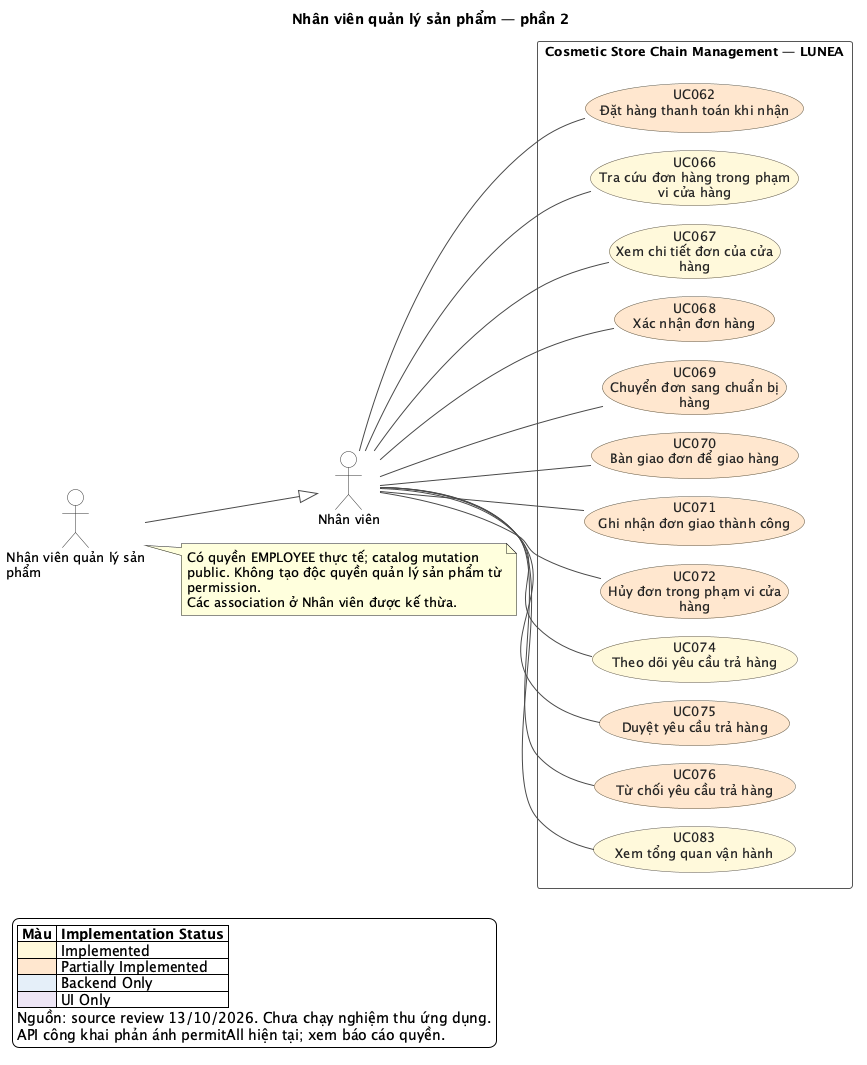

The diagram above was rendered by PlantUML. Its source (embedded in the PNG):
@startuml
!pragma layout smetana
left to right direction
skinparam backgroundColor #FFFFFF
skinparam shadowing false
skinparam defaultFontName SansSerif
skinparam defaultFontSize 13
skinparam ArrowColor #4A4A4A
skinparam ArrowThickness 1
skinparam actorStyle stickman
skinparam actorBackgroundColor #FFFFFF
skinparam actorBorderColor #333333
skinparam usecaseBorderColor #5C5544
skinparam usecaseFontColor #252525
skinparam rectangleBorderColor #565656
skinparam rectangleBackgroundColor #FFFFFF
skinparam nodesep 32
skinparam ranksep 70
title Nhân viên quản lý sản phẩm — phần 2
actor "Nhân viên quản lý sản\nphẩm" as A_PRODUCT_MANAGER
actor "Nhân viên" as A_EMPLOYEE
A_PRODUCT_MANAGER --|> A_EMPLOYEE
rectangle "Cosmetic Store Chain Management — LUNEA" as SYSTEM {
  usecase "UC062\nĐặt hàng thanh toán khi nhận" as UC062 #FFE7CE
  usecase "UC066\nTra cứu đơn hàng trong phạm\nvi cửa hàng" as UC066 #FFF8DB
  usecase "UC067\nXem chi tiết đơn của cửa\nhàng" as UC067 #FFF8DB
  usecase "UC068\nXác nhận đơn hàng" as UC068 #FFE7CE
  usecase "UC069\nChuyển đơn sang chuẩn bị\nhàng" as UC069 #FFE7CE
  usecase "UC070\nBàn giao đơn để giao hàng" as UC070 #FFE7CE
  usecase "UC071\nGhi nhận đơn giao thành công" as UC071 #FFE7CE
  usecase "UC072\nHủy đơn trong phạm vi cửa\nhàng" as UC072 #FFE7CE
  usecase "UC074\nTheo dõi yêu cầu trả hàng" as UC074 #FFF8DB
  usecase "UC075\nDuyệt yêu cầu trả hàng" as UC075 #FFE7CE
  usecase "UC076\nTừ chối yêu cầu trả hàng" as UC076 #FFE7CE
  usecase "UC083\nXem tổng quan vận hành" as UC083 #FFF8DB
}
A_EMPLOYEE -- UC062
A_EMPLOYEE -- UC066
A_EMPLOYEE -- UC067
A_EMPLOYEE -- UC068
A_EMPLOYEE -- UC069
A_EMPLOYEE -- UC070
A_EMPLOYEE -- UC071
A_EMPLOYEE -- UC072
A_EMPLOYEE -- UC074
A_EMPLOYEE -- UC075
A_EMPLOYEE -- UC076
A_EMPLOYEE -- UC083
note right of A_PRODUCT_MANAGER
Có quyền EMPLOYEE thực tế; catalog mutation
public. Không tạo độc quyền quản lý sản phẩm từ
permission.
Các association ở Nhân viên được kế thừa.
end note
legend bottom left
|= Màu |= Implementation Status |
|<#FFF8DB> | Implemented |
|<#FFE7CE> | Partially Implemented |
|<#E5EEF9> | Backend Only |
|<#EDE5F4> | UI Only |
Nguồn: source review 13/10/2026. Chưa chạy nghiệm thu ứng dụng.
API công khai phản ánh permitAll hiện tại; xem báo cáo quyền.
endlegend
@enduml